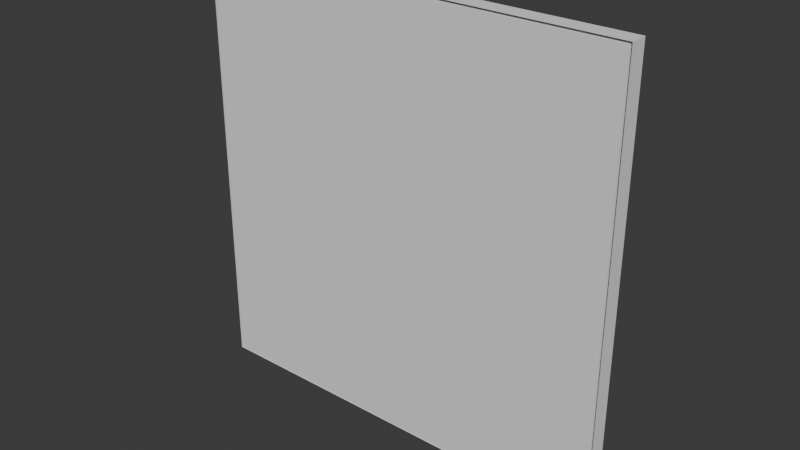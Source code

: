 # Source: blnd_Playground.blend  (saved by Blender 5.0.118; exported with 4.5.12 LTS)
import bpy
from mathutils import Matrix  # noqa: F401  (used for matrix-valued properties, if any)

bpy.ops.wm.read_factory_settings(use_empty=True)
scene = bpy.context.scene
scene.name = 'Scene'

# ---- collections
col_collection = bpy.data.collections.new('Collection'); scene.collection.children.link(col_collection)

# ---- world
world_world = bpy.data.worlds.new('World'); scene.world = world_world
world_world.use_nodes = True; world_world.node_tree.nodes.clear()
_N = world_world.node_tree.nodes; _L = world_world.node_tree.links
n0 = _N.new('ShaderNodeOutputWorld'); n0.name = 'World Output'; n0.location = (200, 100)
n1 = _N.new('ShaderNodeBackground'); n1.name = 'Background'; n1.location = (-200, 100)
n1.inputs[0].default_value = (0.05088, 0.05088, 0.05088, 1.0)
_L.new(n1.outputs[0], n0.inputs[0])
n0.is_active_output = True
world_world.color = (0.05088, 0.05088, 0.05088)
world_world.sun_shadow_jitter_overblur = 0.0

# ---- meshes
me_plane = bpy.data.meshes.new('Plane')
me_plane.from_pydata([(-36.4, 0.0, 36.4), (36.4, 0.0, 36.4), (-36.4, 0.0, -36.4), (36.4, 0.0, -36.4), (-36.0, 0.0, -36.0), (-36.0, 0.0, 36.0), (36.0, 0.0, 36.0), (36.0, 0.0, -36.0), (-36.0, 3.0, -36.0), (-36.0, 3.0, 36.0), (36.0, 3.0, 36.0), (36.0, 3.0, -36.0), (-36.4, 3.0, -36.4), (-36.4, 3.0, 36.4), (36.4, 3.0, 36.4), (36.4, 3.0, -36.4)], [], [(5, 6, 7, 4), (3, 2, 12, 15), (5, 4, 8, 9), (7, 6, 10, 11), (2, 0, 13, 12), (9, 8, 12, 13), (10, 9, 13, 14), (11, 10, 14, 15), (8, 11, 15, 12), (0, 1, 14, 13), (4, 7, 11, 8), (6, 5, 9, 10), (1, 3, 15, 14)])
_uv = me_plane.uv_layers.new(name='UVMap')
_uv.uv.foreach_set('vector', [0.07556, 0.07556, 0.9244, 0.07556, 0.9244, 0.9244, 0.07556, 0.9244, 0.9292, 0.9999, 0.07084, 0.9999, 0.07084, 0.9645, 0.9292, 0.9645, 0.07556, 0.07556, 0.07556, 0.9244, 0.04019, 0.9244, 0.04019, 0.07556, 0.9244, 0.9244, 0.9244, 0.07556, 0.9598, 0.07556, 0.9598, 0.9244, 0.0001001, 0.9292, 0.0001, 0.07084, 0.03547, 0.07084, 0.03547, 0.9292, 0.04019, 0.07556, 0.04019, 0.9244, 0.03547, 0.9292, 0.03547, 0.07084, 0.9244, 0.04019, 0.07556, 0.04019, 0.07084, 0.03547, 0.9292, 0.03547, 0.9598, 0.9244, 0.9598, 0.07556, 0.9645, 0.07084, 0.9645, 0.9292, 0.07556, 0.9598, 0.9244, 0.9598, 0.9292, 0.9645, 0.07084, 0.9645, 0.07084, 0.0001, 0.9292, 9.995e-05, 0.9292, 0.03547, 0.07084, 0.03547, 0.07556, 0.9244, 0.9244, 0.9244, 0.9244, 0.9598, 0.07556, 0.9598, 0.9244, 0.07556, 0.07556, 0.07556, 0.07556, 0.04019, 0.9244, 0.04019, 0.9999, 0.07084, 0.9999, 0.9292, 0.9645, 0.9292, 0.9645, 0.07084])
me_plane.update()

# ---- objects
ob_msh_plaground = bpy.data.objects.new('msh_Plaground', me_plane)

# ---- transforms, parenting, visibility, modifiers, constraints
ob_msh_plaground.location = (0.0, 0.0, 0.0)

# ---- collection membership
col_collection.objects.link(ob_msh_plaground)

# ---- scene / render settings (as saved in the file)
scene.frame_start = 1; scene.frame_end = 250; scene.frame_set(1)
scene.render.engine = 'BLENDER_EEVEE_NEXT'
scene.render.bake_bias = 0.0
scene.render.bake_samples = 0
scene.cycles.sampling_pattern = 'TABULATED_SOBOL'
scene.eevee.use_volume_custom_range = False
bpy.context.view_layer.update()

# ---- added for rendering (the .blend has no active camera and no usable light): camera, sun
cam_auto = bpy.data.cameras.new('AutoCamera')
cam_auto.lens = 50.0
cam_auto.sensor_width = 36.0
cam_auto.clip_end = 1672.45
ob_auto_camera = bpy.data.objects.new('AutoCamera', cam_auto)
scene.collection.objects.link(ob_auto_camera)
ob_auto_camera.location = (95.2967, -112.856, 76.2374)
ob_auto_camera.rotation_euler = (1.09748, -7.21219e-08, 0.694738)
scene.camera = ob_auto_camera
light_auto_sun = bpy.data.lights.new('AutoSun', 'SUN')
light_auto_sun.energy = 3.0
light_auto_sun.angle = 0.0523599
ob_auto_sun = bpy.data.objects.new('AutoSun', light_auto_sun)
scene.collection.objects.link(ob_auto_sun)
ob_auto_sun.rotation_euler = (0.872665, 0.174533, 0.523599)
bpy.context.view_layer.update()
